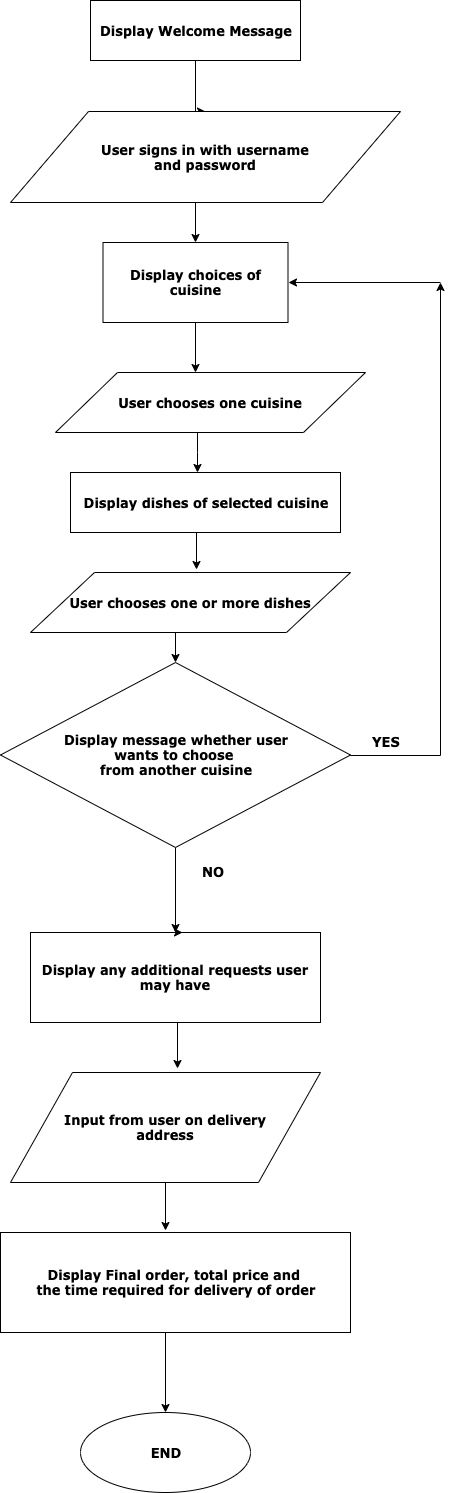

The diagram above was exported from draw.io. Its source (the exported page's mxGraphModel, read from the mxfile embedded in the PNG):
<mxGraphModel dx="946" dy="5145" grid="1" gridSize="10" guides="1" tooltips="1" connect="1" arrows="1" fold="1" page="1" pageScale="1" pageWidth="827" pageHeight="1169" math="0" shadow="0">
  <root>
    <mxCell id="0" />
    <mxCell id="1" parent="0" />
    <mxCell id="m6T35uPaQVd4ie_T8zF3-35" style="edgeStyle=orthogonalEdgeStyle;rounded=0;orthogonalLoop=1;jettySize=auto;html=1;exitX=0.5;exitY=1;exitDx=0;exitDy=0;entryX=0.5;entryY=0;entryDx=0;entryDy=0;fontFamily=Verdana;fontSize=13;fontStyle=1" edge="1" parent="1" source="m6T35uPaQVd4ie_T8zF3-1" target="m6T35uPaQVd4ie_T8zF3-7">
      <mxGeometry relative="1" as="geometry">
        <Array as="points">
          <mxPoint x="325" y="-3981" />
        </Array>
      </mxGeometry>
    </mxCell>
    <mxCell id="m6T35uPaQVd4ie_T8zF3-1" value="&lt;font style=&quot;font-size: 13px;&quot;&gt;&lt;span style=&quot;font-size: 13px;&quot;&gt;Display Welcome Message&lt;/span&gt;&lt;/font&gt;" style="rounded=0;whiteSpace=wrap;html=1;fontFamily=Verdana;fontSize=13;fontStyle=1" vertex="1" parent="1">
      <mxGeometry x="220" y="-4092" width="210" height="60" as="geometry" />
    </mxCell>
    <mxCell id="m6T35uPaQVd4ie_T8zF3-33" style="edgeStyle=orthogonalEdgeStyle;rounded=0;orthogonalLoop=1;jettySize=auto;html=1;exitX=0.5;exitY=1;exitDx=0;exitDy=0;entryX=0.5;entryY=0;entryDx=0;entryDy=0;fontFamily=Verdana;fontSize=13;fontStyle=1" edge="1" parent="1" source="m6T35uPaQVd4ie_T8zF3-7" target="m6T35uPaQVd4ie_T8zF3-9">
      <mxGeometry relative="1" as="geometry">
        <Array as="points">
          <mxPoint x="325" y="-3899" />
        </Array>
      </mxGeometry>
    </mxCell>
    <mxCell id="m6T35uPaQVd4ie_T8zF3-7" value="User signs in with username &lt;br&gt;and password" style="shape=parallelogram;perimeter=parallelogramPerimeter;whiteSpace=wrap;html=1;fontFamily=Verdana;fontSize=13;fontStyle=1" vertex="1" parent="1">
      <mxGeometry x="140" y="-3981" width="390" height="91" as="geometry" />
    </mxCell>
    <mxCell id="m6T35uPaQVd4ie_T8zF3-31" style="edgeStyle=orthogonalEdgeStyle;rounded=0;orthogonalLoop=1;jettySize=auto;html=1;exitX=0.5;exitY=1;exitDx=0;exitDy=0;entryX=0.452;entryY=0;entryDx=0;entryDy=0;entryPerimeter=0;fontFamily=Verdana;fontSize=13;fontStyle=1" edge="1" parent="1" source="m6T35uPaQVd4ie_T8zF3-9" target="m6T35uPaQVd4ie_T8zF3-12">
      <mxGeometry relative="1" as="geometry" />
    </mxCell>
    <mxCell id="m6T35uPaQVd4ie_T8zF3-47" style="edgeStyle=orthogonalEdgeStyle;rounded=0;orthogonalLoop=1;jettySize=auto;html=1;fontFamily=Verdana;fontSize=13;entryX=1;entryY=0.5;entryDx=0;entryDy=0;fontStyle=1" edge="1" parent="1" target="m6T35uPaQVd4ie_T8zF3-9">
      <mxGeometry relative="1" as="geometry">
        <mxPoint x="570" y="-3810" as="sourcePoint" />
      </mxGeometry>
    </mxCell>
    <mxCell id="m6T35uPaQVd4ie_T8zF3-9" value="Display choices of cuisine" style="rounded=0;whiteSpace=wrap;html=1;fontFamily=Verdana;fontSize=13;fontStyle=1" vertex="1" parent="1">
      <mxGeometry x="232.5" y="-3850" width="185" height="80" as="geometry" />
    </mxCell>
    <mxCell id="m6T35uPaQVd4ie_T8zF3-28" style="edgeStyle=orthogonalEdgeStyle;rounded=0;orthogonalLoop=1;jettySize=auto;html=1;exitX=0.5;exitY=1;exitDx=0;exitDy=0;entryX=0.519;entryY=0;entryDx=0;entryDy=0;entryPerimeter=0;fontFamily=Verdana;fontSize=13;fontStyle=1" edge="1" parent="1">
      <mxGeometry relative="1" as="geometry">
        <mxPoint x="327" y="-3660" as="sourcePoint" />
        <mxPoint x="327" y="-3620" as="targetPoint" />
        <Array as="points">
          <mxPoint x="327" y="-3640" />
          <mxPoint x="327" y="-3640" />
        </Array>
      </mxGeometry>
    </mxCell>
    <mxCell id="m6T35uPaQVd4ie_T8zF3-12" value="User chooses one cuisine" style="shape=parallelogram;perimeter=parallelogramPerimeter;whiteSpace=wrap;html=1;fontFamily=Verdana;fontSize=13;fontStyle=1" vertex="1" parent="1">
      <mxGeometry x="185" y="-3720" width="310" height="60" as="geometry" />
    </mxCell>
    <mxCell id="m6T35uPaQVd4ie_T8zF3-29" style="edgeStyle=orthogonalEdgeStyle;rounded=0;orthogonalLoop=1;jettySize=auto;html=1;exitX=0.5;exitY=1;exitDx=0;exitDy=0;entryX=0.559;entryY=-0.05;entryDx=0;entryDy=0;entryPerimeter=0;fontFamily=Verdana;fontSize=13;fontStyle=1" edge="1" parent="1">
      <mxGeometry relative="1" as="geometry">
        <mxPoint x="322" y="-3560" as="sourcePoint" />
        <mxPoint x="326" y="-3523" as="targetPoint" />
      </mxGeometry>
    </mxCell>
    <mxCell id="m6T35uPaQVd4ie_T8zF3-13" value="Display dishes of selected cuisine" style="rounded=0;whiteSpace=wrap;html=1;fontFamily=Verdana;fontSize=13;fontStyle=1" vertex="1" parent="1">
      <mxGeometry x="200" y="-3620" width="270" height="60" as="geometry" />
    </mxCell>
    <mxCell id="m6T35uPaQVd4ie_T8zF3-15" value="YES" style="text;html=1;resizable=0;points=[];autosize=1;align=left;verticalAlign=top;spacingTop=-4;fontFamily=Verdana;fontSize=13;fontStyle=1" vertex="1" parent="1">
      <mxGeometry x="500" y="-3360" width="40" height="20" as="geometry" />
    </mxCell>
    <mxCell id="m6T35uPaQVd4ie_T8zF3-30" style="edgeStyle=orthogonalEdgeStyle;rounded=0;orthogonalLoop=1;jettySize=auto;html=1;exitX=0.5;exitY=1;exitDx=0;exitDy=0;entryX=0.5;entryY=0;entryDx=0;entryDy=0;fontFamily=Verdana;fontSize=13;fontStyle=1" edge="1" parent="1" source="m6T35uPaQVd4ie_T8zF3-16" target="m6T35uPaQVd4ie_T8zF3-17">
      <mxGeometry relative="1" as="geometry" />
    </mxCell>
    <mxCell id="m6T35uPaQVd4ie_T8zF3-16" value="User chooses one or more dishes" style="shape=parallelogram;perimeter=parallelogramPerimeter;whiteSpace=wrap;html=1;fontFamily=Verdana;fontSize=13;fontStyle=1" vertex="1" parent="1">
      <mxGeometry x="160" y="-3520" width="320" height="60" as="geometry" />
    </mxCell>
    <mxCell id="m6T35uPaQVd4ie_T8zF3-38" style="edgeStyle=orthogonalEdgeStyle;rounded=0;orthogonalLoop=1;jettySize=auto;html=1;exitX=1;exitY=0.5;exitDx=0;exitDy=0;fontFamily=Verdana;fontSize=13;fontStyle=1" edge="1" parent="1">
      <mxGeometry relative="1" as="geometry">
        <mxPoint x="570" y="-3810" as="targetPoint" />
        <mxPoint x="480" y="-3337" as="sourcePoint" />
      </mxGeometry>
    </mxCell>
    <mxCell id="m6T35uPaQVd4ie_T8zF3-55" style="edgeStyle=orthogonalEdgeStyle;rounded=0;orthogonalLoop=1;jettySize=auto;html=1;exitX=0.5;exitY=1;exitDx=0;exitDy=0;fontFamily=Verdana;fontSize=13;" edge="1" parent="1" source="m6T35uPaQVd4ie_T8zF3-17">
      <mxGeometry relative="1" as="geometry">
        <mxPoint x="305" y="-3160" as="targetPoint" />
      </mxGeometry>
    </mxCell>
    <mxCell id="m6T35uPaQVd4ie_T8zF3-17" value="Display message whether user &lt;br&gt;wants to choose &lt;br style=&quot;font-size: 13px&quot;&gt;from another cuisine" style="rhombus;whiteSpace=wrap;html=1;fontFamily=Verdana;fontSize=13;fontStyle=1" vertex="1" parent="1">
      <mxGeometry x="130" y="-3430" width="350" height="185" as="geometry" />
    </mxCell>
    <mxCell id="m6T35uPaQVd4ie_T8zF3-23" style="edgeStyle=orthogonalEdgeStyle;rounded=0;orthogonalLoop=1;jettySize=auto;html=1;exitX=0.5;exitY=1;exitDx=0;exitDy=0;entryX=0.524;entryY=-0.036;entryDx=0;entryDy=0;entryPerimeter=0;fontFamily=Verdana;fontSize=13;fontStyle=1" edge="1" parent="1">
      <mxGeometry relative="1" as="geometry">
        <mxPoint x="308" y="-3080" as="sourcePoint" />
        <mxPoint x="307" y="-3024" as="targetPoint" />
        <Array as="points">
          <mxPoint x="307" y="-3080" />
        </Array>
      </mxGeometry>
    </mxCell>
    <mxCell id="m6T35uPaQVd4ie_T8zF3-19" value="Display any additional requests user may have" style="rounded=0;whiteSpace=wrap;html=1;fontFamily=Verdana;fontSize=13;fontStyle=1" vertex="1" parent="1">
      <mxGeometry x="160" y="-3160" width="290" height="90" as="geometry" />
    </mxCell>
    <mxCell id="m6T35uPaQVd4ie_T8zF3-57" style="edgeStyle=orthogonalEdgeStyle;rounded=0;orthogonalLoop=1;jettySize=auto;html=1;exitX=0.5;exitY=1;exitDx=0;exitDy=0;entryX=0.471;entryY=-0.02;entryDx=0;entryDy=0;entryPerimeter=0;fontFamily=Verdana;fontSize=13;" edge="1" parent="1" source="m6T35uPaQVd4ie_T8zF3-20" target="m6T35uPaQVd4ie_T8zF3-21">
      <mxGeometry relative="1" as="geometry" />
    </mxCell>
    <mxCell id="m6T35uPaQVd4ie_T8zF3-20" value="Input from user on delivery &lt;br&gt;address" style="shape=parallelogram;perimeter=parallelogramPerimeter;whiteSpace=wrap;html=1;fontFamily=Verdana;fontSize=13;fontStyle=1" vertex="1" parent="1">
      <mxGeometry x="140" y="-3020" width="310" height="110" as="geometry" />
    </mxCell>
    <mxCell id="m6T35uPaQVd4ie_T8zF3-45" style="edgeStyle=orthogonalEdgeStyle;rounded=0;orthogonalLoop=1;jettySize=auto;html=1;exitX=0.5;exitY=1;exitDx=0;exitDy=0;entryX=0.5;entryY=0;entryDx=0;entryDy=0;fontFamily=Verdana;fontSize=13;fontStyle=1" edge="1" parent="1">
      <mxGeometry relative="1" as="geometry">
        <mxPoint x="305" y="-2760" as="sourcePoint" />
        <mxPoint x="295" y="-2680" as="targetPoint" />
        <Array as="points">
          <mxPoint x="295" y="-2760" />
        </Array>
      </mxGeometry>
    </mxCell>
    <mxCell id="m6T35uPaQVd4ie_T8zF3-21" value="Display Final order, total price and &lt;br&gt;the time required for delivery of order" style="rounded=0;whiteSpace=wrap;html=1;fontFamily=Verdana;fontSize=13;fontStyle=1" vertex="1" parent="1">
      <mxGeometry x="130" y="-2860" width="350" height="100" as="geometry" />
    </mxCell>
    <mxCell id="m6T35uPaQVd4ie_T8zF3-42" value="NO" style="text;html=1;resizable=0;points=[];autosize=1;align=left;verticalAlign=top;spacingTop=-4;fontFamily=Verdana;fontSize=13;fontStyle=1" vertex="1" parent="1">
      <mxGeometry x="330" y="-3230" width="30" height="20" as="geometry" />
    </mxCell>
    <mxCell id="m6T35uPaQVd4ie_T8zF3-43" value="END" style="ellipse;whiteSpace=wrap;html=1;fontFamily=Verdana;fontSize=13;fontStyle=1" vertex="1" parent="1">
      <mxGeometry x="210" y="-2680" width="170" height="80" as="geometry" />
    </mxCell>
    <mxCell id="m6T35uPaQVd4ie_T8zF3-48" style="edgeStyle=orthogonalEdgeStyle;rounded=0;orthogonalLoop=1;jettySize=auto;html=1;exitX=0.5;exitY=0;exitDx=0;exitDy=0;entryX=0.524;entryY=0;entryDx=0;entryDy=0;entryPerimeter=0;fontFamily=Verdana;fontSize=13;fontStyle=1" edge="1" parent="1" source="m6T35uPaQVd4ie_T8zF3-19" target="m6T35uPaQVd4ie_T8zF3-19">
      <mxGeometry relative="1" as="geometry" />
    </mxCell>
  </root>
</mxGraphModel>